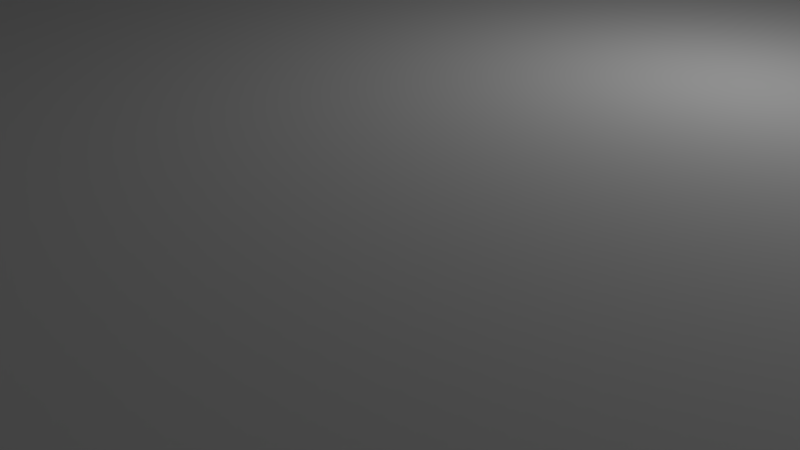 # Source: router.blend  (saved by Blender 2.79.0; exported with 4.5.12 LTS)
import bpy
from mathutils import Matrix  # noqa: F401  (used for matrix-valued properties, if any)

bpy.ops.wm.read_factory_settings(use_empty=True)
scene = bpy.context.scene
scene.name = 'Scene'

# ---- collections
col_collection_1 = bpy.data.collections.new('Collection 1'); scene.collection.children.link(col_collection_1)

# ---- materials (node trees are filled in below, after node groups)
mat_routermaterial = bpy.data.materials.new('RouterMaterial')
mat_routermaterial.alpha_threshold = 0.0
mat_routermaterial.use_transparent_shadow = False
mat_routermaterial.roughness = 0.5

# ---- material node trees

# ---- world
world_world = bpy.data.worlds.new('World'); scene.world = world_world
world_world.color = (0.05088, 0.05088, 0.05088)
world_world.use_sun_shadow = False
world_world.sun_shadow_jitter_overblur = 0.0
world_world.cycles.sampling_method = 'MANUAL'

# ---- cameras
cam_camera = bpy.data.cameras.new('Camera')
cam_camera.clip_end = 100.0
cam_camera.lens = 35.0
cam_camera.sensor_width = 32.0
cam_camera.sensor_height = 18.0
cam_camera.ortho_scale = 7.314
cam_camera.dof.focus_distance = 0.0
cam_camera.dof.aperture_fstop = 128.0

# ---- lights
light_lamp = bpy.data.lights.new('Lamp', 'POINT')
light_lamp.transmission_factor = 0.0
light_lamp.cutoff_distance = 30.0
light_lamp.energy = 100.0
light_lamp.shadow_buffer_clip_start = 1.001
light_lamp.shadow_soft_size = 0.1
light_lamp.shadow_maximum_resolution = 0.006
light_lamp.use_absolute_resolution = True

# ---- meshes
me_router = bpy.data.meshes.new('Router')
me_router.from_pydata([(0.0, 1.0, -1.0), (0.0, 1.0, 1.0), (0.1951, 0.9808, -1.0), (0.1951, 0.9808, 1.0), (0.3827, 0.9239, -1.0), (0.3827, 0.9239, 1.0), (0.5556, 0.8315, -1.0), (0.5556, 0.8315, 1.0), (0.7071, 0.7071, -1.0), (0.7071, 0.7071, 1.0), (0.8315, 0.5556, -1.0), (0.8315, 0.5556, 1.0), (0.9239, 0.3827, -1.0), (0.9239, 0.3827, 1.0), (0.9808, 0.1951, -1.0), (0.9808, 0.1951, 1.0), (1.0, 7.55e-08, -1.0), (1.0, 7.55e-08, 1.0), (0.9808, -0.1951, -1.0), (0.9808, -0.1951, 1.0), (0.9239, -0.3827, -1.0), (0.9239, -0.3827, 1.0), (0.8315, -0.5556, -1.0), (0.8315, -0.5556, 1.0), (0.7071, -0.7071, -1.0), (0.7071, -0.7071, 1.0), (0.5556, -0.8315, -1.0), (0.5556, -0.8315, 1.0), (0.3827, -0.9239, -1.0), (0.3827, -0.9239, 1.0), (0.1951, -0.9808, -1.0), (0.1951, -0.9808, 1.0), (-3.258e-07, -1.0, -1.0), (-3.258e-07, -1.0, 1.0), (-0.1951, -0.9808, -1.0), (-0.1951, -0.9808, 1.0), (-0.3827, -0.9239, -1.0), (-0.3827, -0.9239, 1.0), (-0.5556, -0.8315, -1.0), (-0.5556, -0.8315, 1.0), (-0.7071, -0.7071, -1.0), (-0.7071, -0.7071, 1.0), (-0.8315, -0.5556, -1.0), (-0.8315, -0.5556, 1.0), (-0.9239, -0.3827, -1.0), (-0.9239, -0.3827, 1.0), (-0.9808, -0.1951, -1.0), (-0.9808, -0.1951, 1.0), (-1.0, 9.656e-07, -1.0), (-1.0, 9.656e-07, 1.0), (-0.9808, 0.1951, -1.0), (-0.9808, 0.1951, 1.0), (-0.9239, 0.3827, -1.0), (-0.9239, 0.3827, 1.0), (-0.8315, 0.5556, -1.0), (-0.8315, 0.5556, 1.0), (-0.7071, 0.7071, -1.0), (-0.7071, 0.7071, 1.0), (-0.5556, 0.8315, -1.0), (-0.5556, 0.8315, 1.0), (-0.3827, 0.9239, -1.0), (-0.3827, 0.9239, 1.0), (-0.1951, 0.9808, -1.0), (-0.1951, 0.9808, 1.0), (6.25, 2.5, -1.083), (6.25, -17.5, -1.083), (-11.07, -17.5, -2.083), (-11.07, 2.5, -2.083), (3.75, 2.5, -0.6495), (3.75, -17.5, -0.6495), (-13.57, -17.5, -1.65), (-13.57, 2.5, -1.65), (-8.66, 1.0, -1.5), (-25.98, 1.0, -0.5), (-8.563, 0.9808, -1.483), (-25.88, 0.9808, -0.4831), (-8.469, 0.9239, -1.467), (-25.79, 0.9239, -0.4669), (-8.382, 0.8315, -1.452), (-25.7, 0.8315, -0.4519), (-8.307, 0.7071, -1.439), (-25.63, 0.7071, -0.4388), (-8.245, 0.5556, -1.428), (-25.57, 0.5556, -0.428), (-8.198, 0.3827, -1.42), (-25.52, 0.3827, -0.42), (-8.17, 0.1951, -1.415), (-25.49, 0.1951, -0.4151), (-8.16, 5.523e-07, -1.413), (-25.48, 5.523e-07, -0.4134), (-8.17, -0.1951, -1.415), (-25.49, -0.1951, -0.4151), (-8.198, -0.3827, -1.42), (-25.52, -0.3827, -0.42), (-8.245, -0.5556, -1.428), (-25.57, -0.5556, -0.428), (-8.307, -0.7071, -1.439), (-25.63, -0.7071, -0.4388), (-8.382, -0.8315, -1.452), (-25.7, -0.8315, -0.4519), (-8.469, -0.9239, -1.467), (-25.79, -0.9239, -0.4669), (-8.563, -0.9808, -1.483), (-25.88, -0.9808, -0.4831), (-8.66, -1.0, -1.5), (-25.98, -1.0, -0.5), (-8.758, -0.9808, -1.517), (-26.08, -0.9808, -0.5169), (-8.852, -0.9239, -1.533), (-26.17, -0.9239, -0.5331), (-8.938, -0.8315, -1.548), (-26.26, -0.8315, -0.5481), (-9.014, -0.7071, -1.561), (-26.33, -0.7071, -0.5612), (-9.076, -0.5556, -1.572), (-26.4, -0.5556, -0.572), (-9.122, -0.3827, -1.58), (-26.44, -0.3827, -0.58), (-9.151, -0.1951, -1.585), (-26.47, -0.1951, -0.5849), (-9.16, 1.442e-06, -1.587), (-26.48, 1.442e-06, -0.5866), (-9.151, 0.1951, -1.585), (-26.47, 0.1951, -0.5849), (-9.122, 0.3827, -1.58), (-26.44, 0.3827, -0.58), (-9.076, 0.5556, -1.572), (-26.4, 0.5556, -0.572), (-9.014, 0.7071, -1.561), (-26.33, 0.7071, -0.5612), (-8.938, 0.8315, -1.548), (-26.26, 0.8315, -0.5481), (-8.852, 0.9239, -1.533), (-26.17, 0.9239, -0.5331), (-8.758, 0.9808, -1.517), (-26.08, 0.9808, -0.5169)], [], [(0, 1, 3, 2), (2, 3, 5, 4), (4, 5, 7, 6), (6, 7, 9, 8), (8, 9, 11, 10), (10, 11, 13, 12), (12, 13, 15, 14), (14, 15, 17, 16), (16, 17, 19, 18), (18, 19, 21, 20), (20, 21, 23, 22), (22, 23, 25, 24), (24, 25, 27, 26), (26, 27, 29, 28), (28, 29, 31, 30), (30, 31, 33, 32), (32, 33, 35, 34), (34, 35, 37, 36), (36, 37, 39, 38), (38, 39, 41, 40), (40, 41, 43, 42), (42, 43, 45, 44), (44, 45, 47, 46), (46, 47, 49, 48), (48, 49, 51, 50), (50, 51, 53, 52), (52, 53, 55, 54), (54, 55, 57, 56), (56, 57, 59, 58), (58, 59, 61, 60), (3, 1, 63, 61, 59, 57, 55, 53, 51, 49, 47, 45, 43, 41, 39, 37, 35, 33, 31, 29, 27, 25, 23, 21, 19, 17, 15, 13, 11, 9, 7, 5), (60, 61, 63, 62), (62, 63, 1, 0), (0, 2, 4, 6, 8, 10, 12, 14, 16, 18, 20, 22, 24, 26, 28, 30, 32, 34, 36, 38, 40, 42, 44, 46, 48, 50, 52, 54, 56, 58, 60, 62), (64, 65, 66, 67), (68, 71, 70, 69), (64, 68, 69, 65), (65, 69, 70, 66), (66, 70, 71, 67), (68, 64, 67, 71), (72, 73, 75, 74), (74, 75, 77, 76), (76, 77, 79, 78), (78, 79, 81, 80), (80, 81, 83, 82), (82, 83, 85, 84), (84, 85, 87, 86), (86, 87, 89, 88), (88, 89, 91, 90), (90, 91, 93, 92), (92, 93, 95, 94), (94, 95, 97, 96), (96, 97, 99, 98), (98, 99, 101, 100), (100, 101, 103, 102), (102, 103, 105, 104), (104, 105, 107, 106), (106, 107, 109, 108), (108, 109, 111, 110), (110, 111, 113, 112), (112, 113, 115, 114), (114, 115, 117, 116), (116, 117, 119, 118), (118, 119, 121, 120), (120, 121, 123, 122), (122, 123, 125, 124), (124, 125, 127, 126), (126, 127, 129, 128), (128, 129, 131, 130), (130, 131, 133, 132), (75, 73, 135, 133, 131, 129, 127, 125, 123, 121, 119, 117, 115, 113, 111, 109, 107, 105, 103, 101, 99, 97, 95, 93, 91, 89, 87, 85, 83, 81, 79, 77), (132, 133, 135, 134), (134, 135, 73, 72), (72, 74, 76, 78, 80, 82, 84, 86, 88, 90, 92, 94, 96, 98, 100, 102, 104, 106, 108, 110, 112, 114, 116, 118, 120, 122, 124, 126, 128, 130, 132, 134)])
me_router.materials.append(mat_routermaterial)
me_router.use_remesh_preserve_volume = False
me_router.use_remesh_preserve_attributes = False
me_router.use_mirror_vertex_groups = False
me_router.update()

# ---- objects
ob_router = bpy.data.objects.new('Router', me_router)
ob_lamp = bpy.data.objects.new('Lamp', light_lamp)
ob_camera = bpy.data.objects.new('Camera', cam_camera)

# ---- transforms, parenting, visibility, modifiers, constraints
ob_router.location = (8.727, 5.829, 10.47)
ob_router.rotation_euler = (0.0, 0.5236, 0.0)
ob_router.scale = (1.0, 1.0, 10.0)
ob_router.lineart.crease_threshold = 0.0
ob_lamp.location = (4.076, 1.005, 5.904)
ob_lamp.rotation_euler = (0.6503, 0.05522, 1.866)
ob_lamp.lock_rotations_4d = False
ob_lamp.empty_display_type = 'ARROWS'
ob_lamp.color = (0.0, 0.0, 0.0, 0.0)
ob_lamp.lineart.crease_threshold = 0.0
ob_camera.location = (7.481, -6.508, 5.344)
ob_camera.rotation_euler = (1.109, 0.0, 0.8149)
ob_camera.lock_rotations_4d = False
ob_camera.empty_display_type = 'ARROWS'
ob_camera.color = (0.0, 0.0, 0.0, 0.0)
ob_camera.display_type = 'WIRE'
ob_camera.lineart.crease_threshold = 0.0

# ---- collection membership
col_collection_1.objects.link(ob_router)
col_collection_1.objects.link(ob_lamp)
col_collection_1.objects.link(ob_camera)

# ---- scene / render settings (as saved in the file)
scene.camera = ob_camera
scene.frame_start = 1; scene.frame_end = 250; scene.frame_set(1)
scene.render.engine = 'BLENDER_EEVEE_NEXT'
scene.render.resolution_percentage = 50
scene.render.dither_intensity = 0.0
scene.cycles.use_denoising = False
scene.cycles.samples = 128
scene.cycles.sampling_pattern = 'TABULATED_SOBOL'
scene.cycles.use_adaptive_sampling = False
scene.cycles.use_light_tree = False
scene.cycles.blur_glossy = 0.0
scene.cycles.sample_clamp_indirect = 0.0
scene.view_settings.view_transform = 'Standard'
bpy.context.view_layer.update()
